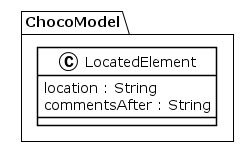

The diagram above was rendered by PlantUML. Its source (embedded in the PNG):
@startuml
!theme plain
package ChocoModel {
class LocatedElement {
	 location : String
	 commentsAfter : String
}
}
@enduml